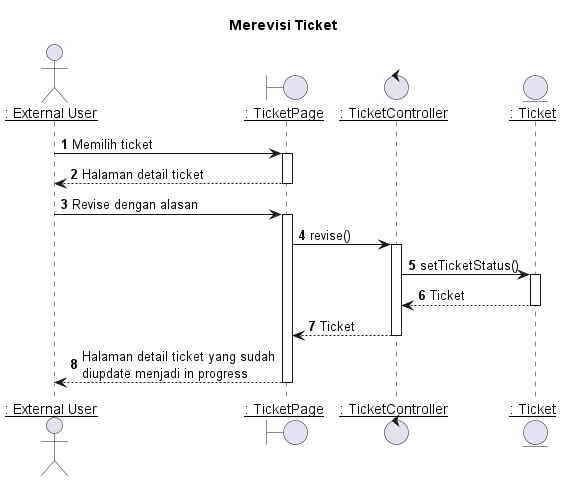

The diagram above was rendered by PlantUML. Its source (embedded in the PNG):
@startuml Merevisi Ticket

title "Merevisi Ticket"

actor EU as "__: External User__"
boundary TicketPage as "__: TicketPage__"
control TicketController as "__: TicketController__"
entity Ticket as "__: Ticket__"

autonumber 1
'list
EU -> TicketPage: Memilih ticket
activate TicketPage

TicketPage --> EU: Halaman detail ticket
deactivate TicketPage

'Menutup ticket
EU -> TicketPage: Revise dengan alasan
activate TicketPage

TicketPage -> TicketController: revise()
activate TicketController

TicketController -> Ticket: setTicketStatus()
activate Ticket

Ticket --> TicketController : Ticket
deactivate Ticket

TicketController --> TicketPage : Ticket
deactivate TicketController

TicketPage --> EU : Halaman detail ticket yang sudah\ndiupdate menjadi in progress
deactivate TicketPage


@enduml